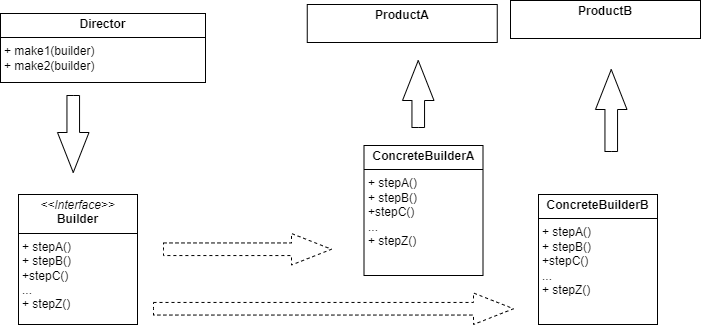

The diagram above was exported from draw.io. Its source (the exported page's mxGraphModel, read from the mxfile embedded in the PNG):
<mxGraphModel dx="1488" dy="469" grid="0" gridSize="10" guides="1" tooltips="1" connect="1" arrows="1" fold="1" page="0" pageScale="1" pageWidth="850" pageHeight="1100" math="0" shadow="0">
  <root>
    <mxCell id="0" />
    <mxCell id="1" parent="0" />
    <mxCell id="NScncBBFnC4oww_ynOnH-36" value="&lt;p style=&quot;margin:0px;margin-top:4px;text-align:center;&quot;&gt;&lt;b&gt;Director&lt;/b&gt;&lt;/p&gt;&lt;hr size=&quot;1&quot; style=&quot;border-style:solid;&quot;&gt;&lt;p style=&quot;margin:0px;margin-left:4px;&quot;&gt;+ make1(builder)&lt;/p&gt;&lt;p style=&quot;margin:0px;margin-left:4px;&quot;&gt;+ make2(builder)&lt;/p&gt;" style="verticalAlign=top;align=left;overflow=fill;html=1;whiteSpace=wrap;" vertex="1" parent="1">
      <mxGeometry x="-444" y="40" width="205" height="69" as="geometry" />
    </mxCell>
    <mxCell id="NScncBBFnC4oww_ynOnH-37" value="&lt;p style=&quot;margin:0px;margin-top:4px;text-align:center;&quot;&gt;&lt;b&gt;ProductA&lt;/b&gt;&lt;/p&gt;" style="verticalAlign=top;align=left;overflow=fill;html=1;whiteSpace=wrap;backgroundColor=white;" vertex="1" parent="1">
      <mxGeometry x="-137.25" y="31" width="190" height="38" as="geometry" />
    </mxCell>
    <mxCell id="NScncBBFnC4oww_ynOnH-55" value="Director" style="text;html=1;align=center;verticalAlign=middle;whiteSpace=wrap;rounded=0;fontSize=16;fontColor=white;" vertex="1" parent="1">
      <mxGeometry x="-349" y="119" width="60" height="30" as="geometry" />
    </mxCell>
    <mxCell id="NScncBBFnC4oww_ynOnH-57" value="&lt;div&gt;Builder&lt;/div&gt;" style="text;html=1;align=center;verticalAlign=middle;whiteSpace=wrap;rounded=0;fontSize=16;fontColor=white;" vertex="1" parent="1">
      <mxGeometry x="-325" y="175" width="60" height="30" as="geometry" />
    </mxCell>
    <mxCell id="NScncBBFnC4oww_ynOnH-58" value="&lt;div&gt;CarSchemaBuilder&lt;/div&gt;" style="text;html=1;align=center;verticalAlign=middle;whiteSpace=wrap;rounded=0;fontSize=16;fontColor=white;" vertex="1" parent="1">
      <mxGeometry x="83" y="178" width="60" height="30" as="geometry" />
    </mxCell>
    <mxCell id="NScncBBFnC4oww_ynOnH-59" value="&lt;div&gt;CarBuilder&lt;/div&gt;" style="text;html=1;align=center;verticalAlign=middle;whiteSpace=wrap;rounded=0;fontSize=16;fontColor=white;" vertex="1" parent="1">
      <mxGeometry x="-153" y="133" width="60" height="30" as="geometry" />
    </mxCell>
    <mxCell id="NScncBBFnC4oww_ynOnH-60" value="&lt;div&gt;Car&lt;/div&gt;" style="text;html=1;align=center;verticalAlign=middle;whiteSpace=wrap;rounded=0;fontSize=16;fontColor=white;" vertex="1" parent="1">
      <mxGeometry x="-144" y="77" width="60" height="30" as="geometry" />
    </mxCell>
    <mxCell id="NScncBBFnC4oww_ynOnH-64" value="" style="html=1;shadow=0;dashed=0;align=center;verticalAlign=middle;shape=mxgraph.arrows2.arrow;dy=0.6;dx=40;notch=0;direction=north;" vertex="1" parent="1">
      <mxGeometry x="151" y="96" width="31.5" height="82" as="geometry" />
    </mxCell>
    <mxCell id="NScncBBFnC4oww_ynOnH-69" value="" style="html=1;shadow=0;dashed=0;align=center;verticalAlign=middle;shape=mxgraph.arrows2.arrow;dy=0.6;dx=40;notch=0;direction=south;" vertex="1" parent="1">
      <mxGeometry x="-387" y="122" width="31.5" height="77" as="geometry" />
    </mxCell>
    <mxCell id="NScncBBFnC4oww_ynOnH-76" value="&lt;p style=&quot;margin:0px;margin-top:4px;text-align:center;&quot;&gt;&lt;b&gt;ProductB&lt;/b&gt;&lt;/p&gt;" style="verticalAlign=top;align=left;overflow=fill;html=1;whiteSpace=wrap;backgroundColor=white;" vertex="1" parent="1">
      <mxGeometry x="66" y="27" width="190" height="38" as="geometry" />
    </mxCell>
    <mxCell id="NScncBBFnC4oww_ynOnH-81" value="" style="html=1;shadow=0;dashed=0;align=center;verticalAlign=middle;shape=mxgraph.arrows2.arrow;dy=0.6;dx=40;notch=0;direction=north;" vertex="1" parent="1">
      <mxGeometry x="-42" y="87" width="31.5" height="67" as="geometry" />
    </mxCell>
    <mxCell id="NScncBBFnC4oww_ynOnH-93" value="&lt;div&gt;&lt;span style=&quot;background-color: initial;&quot;&gt;CarSchma&lt;/span&gt;&lt;br&gt;&lt;/div&gt;" style="text;html=1;align=center;verticalAlign=middle;whiteSpace=wrap;rounded=0;fontSize=16;fontColor=white;" vertex="1" parent="1">
      <mxGeometry x="69" y="73" width="60" height="30" as="geometry" />
    </mxCell>
    <mxCell id="NScncBBFnC4oww_ynOnH-111" value="" style="html=1;shadow=0;dashed=1;align=center;verticalAlign=middle;shape=mxgraph.arrows2.arrow;dy=0.6;dx=40;notch=0;direction=east;" vertex="1" parent="1">
      <mxGeometry x="-281" y="260" width="168" height="31.5" as="geometry" />
    </mxCell>
    <mxCell id="NScncBBFnC4oww_ynOnH-112" value="" style="html=1;shadow=0;dashed=1;align=center;verticalAlign=middle;shape=mxgraph.arrows2.arrow;dy=0.6;dx=40;notch=0;direction=east;" vertex="1" parent="1">
      <mxGeometry x="-291" y="319.5" width="360" height="31.5" as="geometry" />
    </mxCell>
    <mxCell id="NScncBBFnC4oww_ynOnH-114" value="&lt;p style=&quot;margin:0px;margin-top:4px;text-align:center;&quot;&gt;&lt;i&gt;&amp;lt;&amp;lt;Interface&amp;gt;&amp;gt;&lt;/i&gt;&lt;br&gt;&lt;b&gt;Builder&lt;/b&gt;&lt;/p&gt;&lt;hr size=&quot;1&quot; style=&quot;border-style:solid;&quot;&gt;&lt;p style=&quot;margin:0px;margin-left:4px;&quot;&gt;+ stepA()&lt;br&gt;+ stepB()&lt;/p&gt;&lt;p style=&quot;margin:0px;margin-left:4px;&quot;&gt;+stepC()&lt;/p&gt;&lt;p style=&quot;margin:0px;margin-left:4px;&quot;&gt;...&lt;/p&gt;&lt;p style=&quot;margin:0px;margin-left:4px;&quot;&gt;+ stepZ()&lt;/p&gt;" style="verticalAlign=top;align=left;overflow=fill;html=1;whiteSpace=wrap;" vertex="1" parent="1">
      <mxGeometry x="-426" y="221" width="119" height="130" as="geometry" />
    </mxCell>
    <mxCell id="NScncBBFnC4oww_ynOnH-115" value="&lt;p style=&quot;margin:0px;margin-top:4px;text-align:center;&quot;&gt;&lt;b&gt;ConcreteBuilderB&lt;/b&gt;&lt;/p&gt;&lt;hr size=&quot;1&quot; style=&quot;border-style:solid;&quot;&gt;&lt;p style=&quot;margin:0px;margin-left:4px;&quot;&gt;+ stepA()&lt;br&gt;+ stepB()&lt;/p&gt;&lt;p style=&quot;margin:0px;margin-left:4px;&quot;&gt;+stepC()&lt;/p&gt;&lt;p style=&quot;margin:0px;margin-left:4px;&quot;&gt;...&lt;/p&gt;&lt;p style=&quot;margin:0px;margin-left:4px;&quot;&gt;+ stepZ()&lt;/p&gt;" style="verticalAlign=top;align=left;overflow=fill;html=1;whiteSpace=wrap;" vertex="1" parent="1">
      <mxGeometry x="94" y="221" width="119" height="130" as="geometry" />
    </mxCell>
    <mxCell id="NScncBBFnC4oww_ynOnH-116" value="&lt;p style=&quot;margin:0px;margin-top:4px;text-align:center;&quot;&gt;&lt;b&gt;ConcreteBuilderA&lt;/b&gt;&lt;/p&gt;&lt;hr size=&quot;1&quot; style=&quot;border-style:solid;&quot;&gt;&lt;p style=&quot;margin:0px;margin-left:4px;&quot;&gt;+ stepA()&lt;br&gt;+ stepB()&lt;/p&gt;&lt;p style=&quot;margin:0px;margin-left:4px;&quot;&gt;+stepC()&lt;/p&gt;&lt;p style=&quot;margin:0px;margin-left:4px;&quot;&gt;...&lt;/p&gt;&lt;p style=&quot;margin:0px;margin-left:4px;&quot;&gt;+ stepZ()&lt;/p&gt;" style="verticalAlign=top;align=left;overflow=fill;html=1;whiteSpace=wrap;" vertex="1" parent="1">
      <mxGeometry x="-80.5" y="172" width="119" height="130" as="geometry" />
    </mxCell>
  </root>
</mxGraphModel>